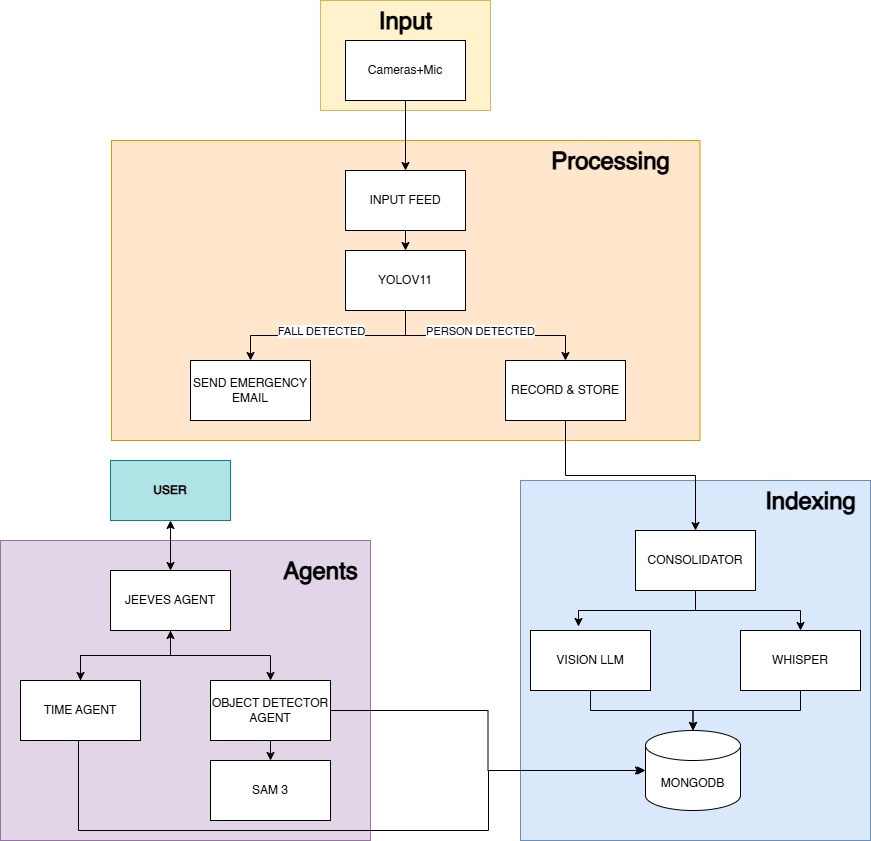

The diagram above was exported from draw.io. Its source (the exported page's mxGraphModel, read from the mxfile embedded in the PNG):
<mxGraphModel dx="1722" dy="953" grid="1" gridSize="10" guides="1" tooltips="1" connect="1" arrows="1" fold="1" page="1" pageScale="1" pageWidth="850" pageHeight="1100" math="0" shadow="0">
  <root>
    <mxCell id="0" />
    <mxCell id="1" parent="0" />
    <mxCell id="KCyWDwnUz4tyNIvbguVm-42" parent="1" style="rounded=0;whiteSpace=wrap;html=1;fillColor=#e1d5e7;strokeColor=#9673a6;" value="" vertex="1">
      <mxGeometry height="300" width="370" x="20" y="660" as="geometry" />
    </mxCell>
    <mxCell id="KCyWDwnUz4tyNIvbguVm-29" parent="1" style="rounded=0;whiteSpace=wrap;html=1;fillColor=#dae8fc;strokeColor=#6c8ebf;" value="" vertex="1">
      <mxGeometry height="360" width="350" x="540" y="600" as="geometry" />
    </mxCell>
    <mxCell id="KCyWDwnUz4tyNIvbguVm-16" parent="1" style="rounded=0;whiteSpace=wrap;html=1;fillColor=#ffe6cc;strokeColor=#d79b00;" value="" vertex="1">
      <mxGeometry height="300" width="588.47" x="131" y="260" as="geometry" />
    </mxCell>
    <mxCell id="KCyWDwnUz4tyNIvbguVm-12" parent="1" style="rounded=0;whiteSpace=wrap;html=1;fillColor=#fff2cc;strokeColor=#d6b656;" value="" vertex="1">
      <mxGeometry height="110" width="170" x="340" y="120" as="geometry" />
    </mxCell>
    <mxCell id="KCyWDwnUz4tyNIvbguVm-13" parent="1" style="text;strokeColor=none;fillColor=none;html=1;fontSize=24;fontStyle=1;verticalAlign=middle;align=center;" value="Input" vertex="1">
      <mxGeometry height="40" width="100" x="375" y="120" as="geometry" />
    </mxCell>
    <mxCell id="KCyWDwnUz4tyNIvbguVm-21" edge="1" parent="1" source="KCyWDwnUz4tyNIvbguVm-14" style="edgeStyle=orthogonalEdgeStyle;rounded=0;orthogonalLoop=1;jettySize=auto;html=1;exitX=0.5;exitY=1;exitDx=0;exitDy=0;" target="KCyWDwnUz4tyNIvbguVm-18">
      <mxGeometry relative="1" as="geometry" />
    </mxCell>
    <mxCell id="KCyWDwnUz4tyNIvbguVm-14" parent="1" style="rounded=0;whiteSpace=wrap;html=1;" value="Cameras+Mic" vertex="1">
      <mxGeometry height="60" width="120" x="365" y="160" as="geometry" />
    </mxCell>
    <mxCell id="KCyWDwnUz4tyNIvbguVm-17" parent="1" style="text;strokeColor=none;fillColor=none;html=1;fontSize=24;fontStyle=1;verticalAlign=middle;align=center;" value="Processing" vertex="1">
      <mxGeometry height="40" width="100" x="580" y="260" as="geometry" />
    </mxCell>
    <mxCell id="KCyWDwnUz4tyNIvbguVm-22" edge="1" parent="1" source="KCyWDwnUz4tyNIvbguVm-18" style="edgeStyle=orthogonalEdgeStyle;rounded=0;orthogonalLoop=1;jettySize=auto;html=1;exitX=0.5;exitY=1;exitDx=0;exitDy=0;entryX=0.5;entryY=0;entryDx=0;entryDy=0;" target="KCyWDwnUz4tyNIvbguVm-19">
      <mxGeometry relative="1" as="geometry" />
    </mxCell>
    <mxCell id="KCyWDwnUz4tyNIvbguVm-18" parent="1" style="rounded=0;whiteSpace=wrap;html=1;" value="INPUT FEED" vertex="1">
      <mxGeometry height="60" width="120" x="365" y="290" as="geometry" />
    </mxCell>
    <mxCell id="KCyWDwnUz4tyNIvbguVm-25" edge="1" parent="1" source="KCyWDwnUz4tyNIvbguVm-19" style="edgeStyle=orthogonalEdgeStyle;rounded=0;orthogonalLoop=1;jettySize=auto;html=1;exitX=0.5;exitY=1;exitDx=0;exitDy=0;entryX=0.5;entryY=0;entryDx=0;entryDy=0;" target="KCyWDwnUz4tyNIvbguVm-23">
      <mxGeometry relative="1" as="geometry" />
    </mxCell>
    <mxCell id="KCyWDwnUz4tyNIvbguVm-27" connectable="0" parent="KCyWDwnUz4tyNIvbguVm-25" style="edgeLabel;html=1;align=center;verticalAlign=middle;resizable=0;points=[];" value="FALL DETECTED" vertex="1">
      <mxGeometry relative="1" x="0.3268" y="-4" as="geometry">
        <mxPoint x="26" as="offset" />
      </mxGeometry>
    </mxCell>
    <mxCell id="KCyWDwnUz4tyNIvbguVm-26" edge="1" parent="1" source="KCyWDwnUz4tyNIvbguVm-19" style="edgeStyle=orthogonalEdgeStyle;rounded=0;orthogonalLoop=1;jettySize=auto;html=1;exitX=0.5;exitY=1;exitDx=0;exitDy=0;entryX=0.5;entryY=0;entryDx=0;entryDy=0;" target="KCyWDwnUz4tyNIvbguVm-24">
      <mxGeometry relative="1" as="geometry" />
    </mxCell>
    <mxCell id="KCyWDwnUz4tyNIvbguVm-28" connectable="0" parent="KCyWDwnUz4tyNIvbguVm-26" style="edgeLabel;html=1;align=center;verticalAlign=middle;resizable=0;points=[];" value="PERSON DETECTED" vertex="1">
      <mxGeometry relative="1" x="-0.0571" y="4" as="geometry">
        <mxPoint as="offset" />
      </mxGeometry>
    </mxCell>
    <mxCell id="KCyWDwnUz4tyNIvbguVm-19" parent="1" style="rounded=0;whiteSpace=wrap;html=1;" value="YOLOV11" vertex="1">
      <mxGeometry height="60" width="120" x="365" y="370" as="geometry" />
    </mxCell>
    <mxCell id="KCyWDwnUz4tyNIvbguVm-23" parent="1" style="rounded=0;whiteSpace=wrap;html=1;" value="SEND EMERGENCY EMAIL" vertex="1">
      <mxGeometry height="60" width="120" x="210" y="480" as="geometry" />
    </mxCell>
    <mxCell id="KCyWDwnUz4tyNIvbguVm-40" edge="1" parent="1" source="KCyWDwnUz4tyNIvbguVm-24" style="edgeStyle=orthogonalEdgeStyle;rounded=0;orthogonalLoop=1;jettySize=auto;html=1;exitX=0.5;exitY=1;exitDx=0;exitDy=0;" target="KCyWDwnUz4tyNIvbguVm-31">
      <mxGeometry relative="1" as="geometry" />
    </mxCell>
    <mxCell id="KCyWDwnUz4tyNIvbguVm-24" parent="1" style="rounded=0;whiteSpace=wrap;html=1;" value="RECORD &amp;amp; STORE" vertex="1">
      <mxGeometry height="60" width="120" x="525" y="480" as="geometry" />
    </mxCell>
    <mxCell id="KCyWDwnUz4tyNIvbguVm-30" parent="1" style="text;strokeColor=none;fillColor=none;html=1;fontSize=24;fontStyle=1;verticalAlign=middle;align=center;" value="Indexing" vertex="1">
      <mxGeometry height="40" width="100" x="780" y="600" as="geometry" />
    </mxCell>
    <mxCell id="KCyWDwnUz4tyNIvbguVm-36" edge="1" parent="1" source="KCyWDwnUz4tyNIvbguVm-31" style="edgeStyle=orthogonalEdgeStyle;rounded=0;orthogonalLoop=1;jettySize=auto;html=1;exitX=0.5;exitY=1;exitDx=0;exitDy=0;entryX=0.5;entryY=0;entryDx=0;entryDy=0;" target="KCyWDwnUz4tyNIvbguVm-33">
      <mxGeometry relative="1" as="geometry" />
    </mxCell>
    <mxCell id="KCyWDwnUz4tyNIvbguVm-31" parent="1" style="rounded=0;whiteSpace=wrap;html=1;" value="CONSOLIDATOR" vertex="1">
      <mxGeometry height="60" width="120" x="655" y="650" as="geometry" />
    </mxCell>
    <mxCell id="KCyWDwnUz4tyNIvbguVm-32" parent="1" style="rounded=0;whiteSpace=wrap;html=1;" value="VISION LLM" vertex="1">
      <mxGeometry height="60" width="120" x="550" y="750" as="geometry" />
    </mxCell>
    <mxCell id="KCyWDwnUz4tyNIvbguVm-33" parent="1" style="rounded=0;whiteSpace=wrap;html=1;" value="WHISPER" vertex="1">
      <mxGeometry height="60" width="120" x="760" y="750" as="geometry" />
    </mxCell>
    <mxCell id="KCyWDwnUz4tyNIvbguVm-34" parent="1" style="shape=cylinder3;whiteSpace=wrap;html=1;boundedLbl=1;backgroundOutline=1;size=15;" value="MONGODB" vertex="1">
      <mxGeometry height="80" width="95" x="665" y="850" as="geometry" />
    </mxCell>
    <mxCell id="KCyWDwnUz4tyNIvbguVm-35" edge="1" parent="1" source="KCyWDwnUz4tyNIvbguVm-31" style="edgeStyle=orthogonalEdgeStyle;rounded=0;orthogonalLoop=1;jettySize=auto;html=1;exitX=0.5;exitY=1;exitDx=0;exitDy=0;entryX=0.4;entryY=-0.067;entryDx=0;entryDy=0;entryPerimeter=0;" target="KCyWDwnUz4tyNIvbguVm-32">
      <mxGeometry relative="1" as="geometry" />
    </mxCell>
    <mxCell id="KCyWDwnUz4tyNIvbguVm-37" edge="1" parent="1" source="KCyWDwnUz4tyNIvbguVm-32" style="edgeStyle=orthogonalEdgeStyle;rounded=0;orthogonalLoop=1;jettySize=auto;html=1;exitX=0.5;exitY=1;exitDx=0;exitDy=0;entryX=0.5;entryY=0;entryDx=0;entryDy=0;entryPerimeter=0;" target="KCyWDwnUz4tyNIvbguVm-34">
      <mxGeometry relative="1" as="geometry" />
    </mxCell>
    <mxCell id="KCyWDwnUz4tyNIvbguVm-39" edge="1" parent="1" source="KCyWDwnUz4tyNIvbguVm-33" style="edgeStyle=orthogonalEdgeStyle;rounded=0;orthogonalLoop=1;jettySize=auto;html=1;exitX=0.5;exitY=1;exitDx=0;exitDy=0;entryX=0.5;entryY=0;entryDx=0;entryDy=0;entryPerimeter=0;" target="KCyWDwnUz4tyNIvbguVm-34">
      <mxGeometry relative="1" as="geometry" />
    </mxCell>
    <mxCell id="KCyWDwnUz4tyNIvbguVm-41" parent="1" style="rounded=0;whiteSpace=wrap;html=1;fillColor=#b0e3e6;strokeColor=#0e8088;" value="&lt;b&gt;USER&lt;/b&gt;" vertex="1">
      <mxGeometry height="60" width="120" x="130" y="580" as="geometry" />
    </mxCell>
    <mxCell id="KCyWDwnUz4tyNIvbguVm-43" parent="1" style="text;strokeColor=none;fillColor=none;html=1;fontSize=24;fontStyle=1;verticalAlign=middle;align=center;" value="Agents" vertex="1">
      <mxGeometry height="40" width="100" x="290" y="670" as="geometry" />
    </mxCell>
    <mxCell id="KCyWDwnUz4tyNIvbguVm-53" edge="1" parent="1" source="KCyWDwnUz4tyNIvbguVm-44" style="edgeStyle=orthogonalEdgeStyle;rounded=0;orthogonalLoop=1;jettySize=auto;html=1;exitX=0.5;exitY=1;exitDx=0;exitDy=0;entryX=0.5;entryY=0;entryDx=0;entryDy=0;" target="KCyWDwnUz4tyNIvbguVm-45">
      <mxGeometry relative="1" as="geometry" />
    </mxCell>
    <mxCell id="KCyWDwnUz4tyNIvbguVm-55" edge="1" parent="1" source="KCyWDwnUz4tyNIvbguVm-44" style="edgeStyle=orthogonalEdgeStyle;rounded=0;orthogonalLoop=1;jettySize=auto;html=1;exitX=0.5;exitY=1;exitDx=0;exitDy=0;entryX=0.5;entryY=0;entryDx=0;entryDy=0;" target="KCyWDwnUz4tyNIvbguVm-46">
      <mxGeometry relative="1" as="geometry" />
    </mxCell>
    <mxCell id="KCyWDwnUz4tyNIvbguVm-44" parent="1" style="rounded=0;whiteSpace=wrap;html=1;" value="JEEVES AGENT" vertex="1">
      <mxGeometry height="60" width="120" x="130" y="690" as="geometry" />
    </mxCell>
    <mxCell id="KCyWDwnUz4tyNIvbguVm-54" edge="1" parent="1" source="KCyWDwnUz4tyNIvbguVm-45" style="edgeStyle=orthogonalEdgeStyle;rounded=0;orthogonalLoop=1;jettySize=auto;html=1;exitX=0.5;exitY=0;exitDx=0;exitDy=0;entryX=0.5;entryY=1;entryDx=0;entryDy=0;" target="KCyWDwnUz4tyNIvbguVm-44">
      <mxGeometry relative="1" as="geometry" />
    </mxCell>
    <mxCell id="KCyWDwnUz4tyNIvbguVm-45" parent="1" style="rounded=0;whiteSpace=wrap;html=1;" value="TIME AGENT" vertex="1">
      <mxGeometry height="60" width="120" x="40" y="800" as="geometry" />
    </mxCell>
    <mxCell id="KCyWDwnUz4tyNIvbguVm-67" edge="1" parent="1" source="KCyWDwnUz4tyNIvbguVm-46" style="edgeStyle=orthogonalEdgeStyle;rounded=0;orthogonalLoop=1;jettySize=auto;html=1;exitX=0.5;exitY=1;exitDx=0;exitDy=0;entryX=0.5;entryY=0;entryDx=0;entryDy=0;" target="KCyWDwnUz4tyNIvbguVm-65">
      <mxGeometry relative="1" as="geometry" />
    </mxCell>
    <mxCell id="KCyWDwnUz4tyNIvbguVm-46" parent="1" style="rounded=0;whiteSpace=wrap;html=1;" value="OBJECT DETECTOR AGENT" vertex="1">
      <mxGeometry height="60" width="120" x="230" y="800" as="geometry" />
    </mxCell>
    <mxCell id="KCyWDwnUz4tyNIvbguVm-47" edge="1" parent="1" source="KCyWDwnUz4tyNIvbguVm-44" style="endArrow=classic;startArrow=classic;html=1;rounded=0;entryX=0.5;entryY=1;entryDx=0;entryDy=0;exitX=0.5;exitY=0;exitDx=0;exitDy=0;" target="KCyWDwnUz4tyNIvbguVm-41" value="">
      <mxGeometry height="50" relative="1" width="50" as="geometry">
        <mxPoint x="30" y="650" as="sourcePoint" />
        <mxPoint x="80" y="600" as="targetPoint" />
      </mxGeometry>
    </mxCell>
    <mxCell id="KCyWDwnUz4tyNIvbguVm-62" edge="1" parent="1" source="KCyWDwnUz4tyNIvbguVm-46" style="edgeStyle=orthogonalEdgeStyle;rounded=0;orthogonalLoop=1;jettySize=auto;html=1;exitX=1;exitY=0.5;exitDx=0;exitDy=0;entryX=0;entryY=0.5;entryDx=0;entryDy=0;entryPerimeter=0;" target="KCyWDwnUz4tyNIvbguVm-34">
      <mxGeometry relative="1" as="geometry" />
    </mxCell>
    <mxCell id="KCyWDwnUz4tyNIvbguVm-63" edge="1" parent="1" style="edgeStyle=orthogonalEdgeStyle;rounded=0;orthogonalLoop=1;jettySize=auto;html=1;exitX=0.5;exitY=1;exitDx=0;exitDy=0;entryX=0;entryY=0.5;entryDx=0;entryDy=0;entryPerimeter=0;">
      <mxGeometry relative="1" as="geometry">
        <Array as="points">
          <mxPoint x="98" y="950" />
          <mxPoint x="508" y="950" />
          <mxPoint x="508" y="890" />
        </Array>
        <mxPoint x="98.00000000000023" y="860" as="sourcePoint" />
        <mxPoint x="663" y="890" as="targetPoint" />
      </mxGeometry>
    </mxCell>
    <mxCell id="KCyWDwnUz4tyNIvbguVm-65" parent="1" style="rounded=0;whiteSpace=wrap;html=1;" value="SAM 3" vertex="1">
      <mxGeometry height="60" width="120" x="230" y="880" as="geometry" />
    </mxCell>
  </root>
</mxGraphModel>